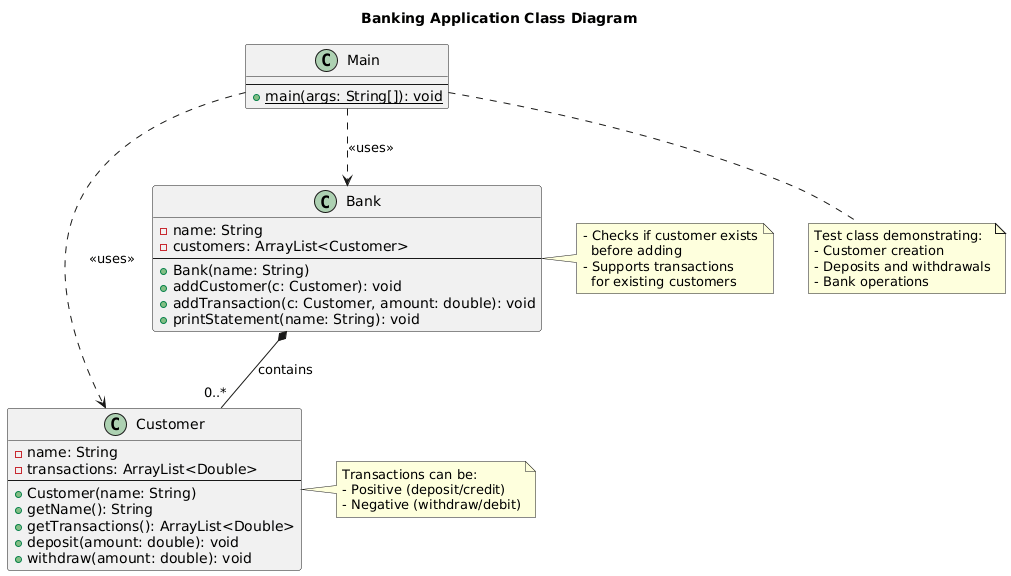

The diagram above was rendered by PlantUML. Its source (embedded in the PNG):
@startuml
' Title
title Banking Application Class Diagram

' Classes
class Customer {
  - name: String
  - transactions: ArrayList<Double>
  --
  + Customer(name: String)
  + getName(): String
  + getTransactions(): ArrayList<Double>
  + deposit(amount: double): void
  + withdraw(amount: double): void
}

class Bank {
  - name: String
  - customers: ArrayList<Customer>
  --
  + Bank(name: String)
  + addCustomer(c: Customer): void
  + addTransaction(c: Customer, amount: double): void
  + printStatement(name: String): void
}

class Main {
  --
  + {static} main(args: String[]): void
}

' Relationships
Bank *-- "0..*" Customer : contains
Main ..> Bank : <<uses>>
Main ..> Customer : <<uses>>

' Notes
note right of Customer
  Transactions can be:
  - Positive (deposit/credit)
  - Negative (withdraw/debit)
end note

note right of Bank
  - Checks if customer exists
    before adding
  - Supports transactions
    for existing customers
end note

note bottom of Main
  Test class demonstrating:
  - Customer creation
  - Deposits and withdrawals
  - Bank operations
end note
@enduml